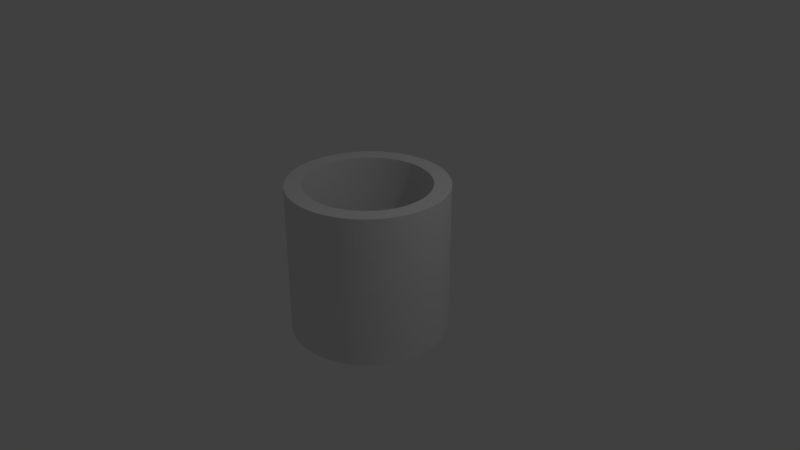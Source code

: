 # Source: Cylinder.blend  (saved by Blender 2.79.0; exported with 4.5.12 LTS)
import bpy
from mathutils import Matrix  # noqa: F401  (used for matrix-valued properties, if any)

bpy.ops.wm.read_factory_settings(use_empty=True)
scene = bpy.context.scene
scene.name = 'Scene'

# ---- collections
col_collection_1 = bpy.data.collections.new('Collection 1'); scene.collection.children.link(col_collection_1)

# ---- world
world_world = bpy.data.worlds.new('World'); scene.world = world_world
world_world.color = (0.05088, 0.05088, 0.05088)
world_world.use_sun_shadow = False
world_world.sun_shadow_jitter_overblur = 0.0
world_world.cycles.sampling_method = 'MANUAL'

# ---- cameras
cam_camera = bpy.data.cameras.new('Camera')
cam_camera.clip_end = 100.0
cam_camera.lens = 35.0
cam_camera.sensor_width = 32.0
cam_camera.sensor_height = 18.0
cam_camera.ortho_scale = 7.314
cam_camera.dof.focus_distance = 0.0
cam_camera.dof.aperture_fstop = 128.0

# ---- lights
light_lamp = bpy.data.lights.new('Lamp', 'POINT')
light_lamp.transmission_factor = 0.0
light_lamp.cutoff_distance = 30.0
light_lamp.energy = 100.0
light_lamp.shadow_buffer_clip_start = 1.001
light_lamp.shadow_soft_size = 0.1
light_lamp.shadow_maximum_resolution = 0.006
light_lamp.use_absolute_resolution = True

# ---- meshes
me_cylinder = bpy.data.meshes.new('Cylinder')
me_cylinder.from_pydata([(0.0, 1.04, -1.0), (0.0, 1.04, 1.0), (0.0653, 1.038, -1.0), (0.0653, 1.038, 1.0), (0.1303, 1.032, -1.0), (0.1303, 1.032, 1.0), (0.1949, 1.022, -1.0), (0.1949, 1.022, 1.0), (0.2586, 1.007, -1.0), (0.2586, 1.007, 1.0), (0.3214, 0.9891, -1.0), (0.3214, 0.9891, 1.0), (0.3828, 0.967, -1.0), (0.3828, 0.967, 1.0), (0.4428, 0.941, -1.0), (0.4428, 0.941, 1.0), (0.501, 0.9114, -1.0), (0.501, 0.9114, 1.0), (0.5573, 0.8781, -1.0), (0.5573, 0.8781, 1.0), (0.6113, 0.8414, -1.0), (0.6113, 0.8414, 1.0), (0.6629, 0.8013, -1.0), (0.6629, 0.8013, 1.0), (0.7119, 0.7581, -1.0), (0.7119, 0.7581, 1.0), (0.7581, 0.7119, -1.0), (0.7581, 0.7119, 1.0), (0.8013, 0.6629, -1.0), (0.8013, 0.6629, 1.0), (0.8414, 0.6113, -1.0), (0.8414, 0.6113, 1.0), (0.8781, 0.5573, -1.0), (0.8781, 0.5573, 1.0), (0.9114, 0.501, -1.0), (0.9114, 0.501, 1.0), (0.941, 0.4428, -1.0), (0.941, 0.4428, 1.0), (0.967, 0.3828, -1.0), (0.967, 0.3828, 1.0), (0.9891, 0.3214, -1.0), (0.9891, 0.3214, 1.0), (1.007, 0.2586, -1.0), (1.007, 0.2586, 1.0), (1.022, 0.1949, -1.0), (1.022, 0.1949, 1.0), (1.032, 0.1303, -1.0), (1.032, 0.1303, 1.0), (1.038, 0.0653, -1.0), (1.038, 0.0653, 1.0), (1.04, -4.174e-07, -1.0), (1.04, -4.174e-07, 1.0), (1.038, -0.0653, -1.0), (1.038, -0.0653, 1.0), (1.032, -0.1303, -1.0), (1.032, -0.1303, 1.0), (1.022, -0.1949, -1.0), (1.022, -0.1949, 1.0), (1.007, -0.2586, -1.0), (1.007, -0.2586, 1.0), (0.9891, -0.3214, -1.0), (0.9891, -0.3214, 1.0), (0.967, -0.3829, -1.0), (0.967, -0.3829, 1.0), (0.941, -0.4428, -1.0), (0.941, -0.4428, 1.0), (0.9114, -0.501, -1.0), (0.9114, -0.501, 1.0), (0.8781, -0.5573, -1.0), (0.8781, -0.5573, 1.0), (0.8414, -0.6113, -1.0), (0.8414, -0.6113, 1.0), (0.8013, -0.6629, -1.0), (0.8013, -0.6629, 1.0), (0.7581, -0.7119, -1.0), (0.7581, -0.7119, 1.0), (0.7119, -0.7581, -1.0), (0.7119, -0.7581, 1.0), (0.6629, -0.8013, -1.0), (0.6629, -0.8013, 1.0), (0.6113, -0.8414, -1.0), (0.6113, -0.8414, 1.0), (0.5573, -0.8781, -1.0), (0.5573, -0.8781, 1.0), (0.501, -0.9114, -1.0), (0.501, -0.9114, 1.0), (0.4428, -0.941, -1.0), (0.4428, -0.941, 1.0), (0.3828, -0.967, -1.0), (0.3828, -0.967, 1.0), (0.3214, -0.9891, -1.0), (0.3214, -0.9891, 1.0), (0.2586, -1.007, -1.0), (0.2586, -1.007, 1.0), (0.1949, -1.022, -1.0), (0.1949, -1.022, 1.0), (0.1303, -1.032, -1.0), (0.1303, -1.032, 1.0), (0.0653, -1.038, -1.0), (0.0653, -1.038, 1.0), (-1.083e-06, -1.04, -1.0), (-1.083e-06, -1.04, 1.0), (-0.0653, -1.038, -1.0), (-0.0653, -1.038, 1.0), (-0.1303, -1.032, -1.0), (-0.1303, -1.032, 1.0), (-0.1949, -1.022, -1.0), (-0.1949, -1.022, 1.0), (-0.2586, -1.007, -1.0), (-0.2586, -1.007, 1.0), (-0.3214, -0.9891, -1.0), (-0.3214, -0.9891, 1.0), (-0.3829, -0.967, -1.0), (-0.3829, -0.967, 1.0), (-0.4428, -0.941, -1.0), (-0.4428, -0.941, 1.0), (-0.501, -0.9114, -1.0), (-0.501, -0.9114, 1.0), (-0.5573, -0.8781, -1.0), (-0.5573, -0.8781, 1.0), (-0.6113, -0.8414, -1.0), (-0.6113, -0.8414, 1.0), (-0.6629, -0.8013, -1.0), (-0.6629, -0.8013, 1.0), (-0.7119, -0.7581, -1.0), (-0.7119, -0.7581, 1.0), (-0.7581, -0.7119, -1.0), (-0.7581, -0.7119, 1.0), (-0.8013, -0.6629, -1.0), (-0.8013, -0.6629, 1.0), (-0.8414, -0.6113, -1.0), (-0.8414, -0.6113, 1.0), (-0.8781, -0.5573, -1.0), (-0.8781, -0.5573, 1.0), (-0.9114, -0.501, -1.0), (-0.9114, -0.501, 1.0), (-0.941, -0.4428, -1.0), (-0.941, -0.4428, 1.0), (-0.967, -0.3828, -1.0), (-0.967, -0.3828, 1.0), (-0.9891, -0.3214, -1.0), (-0.9891, -0.3214, 1.0), (-1.007, -0.2586, -1.0), (-1.007, -0.2586, 1.0), (-1.022, -0.1949, -1.0), (-1.022, -0.1949, 1.0), (-1.032, -0.1303, -1.0), (-1.032, -0.1303, 1.0), (-1.038, -0.0653, -1.0), (-1.038, -0.0653, 1.0), (-1.04, 1.5e-06, -1.0), (-1.04, 1.5e-06, 1.0), (-1.038, 0.0653, -1.0), (-1.038, 0.0653, 1.0), (-1.032, 0.1303, -1.0), (-1.032, 0.1303, 1.0), (-1.022, 0.1949, -1.0), (-1.022, 0.1949, 1.0), (-1.007, 0.2586, -1.0), (-1.007, 0.2586, 1.0), (-0.9891, 0.3214, -1.0), (-0.9891, 0.3214, 1.0), (-0.967, 0.3829, -1.0), (-0.967, 0.3829, 1.0), (-0.941, 0.4428, -1.0), (-0.941, 0.4428, 1.0), (-0.9114, 0.501, -1.0), (-0.9114, 0.501, 1.0), (-0.8781, 0.5573, -1.0), (-0.8781, 0.5573, 1.0), (-0.8414, 0.6113, -1.0), (-0.8414, 0.6113, 1.0), (-0.8013, 0.6629, -1.0), (-0.8013, 0.6629, 1.0), (-0.7581, 0.7119, -1.0), (-0.7581, 0.7119, 1.0), (-0.7119, 0.7581, -1.0), (-0.7119, 0.7581, 1.0), (-0.6629, 0.8013, -1.0), (-0.6629, 0.8013, 1.0), (-0.6113, 0.8414, -1.0), (-0.6113, 0.8414, 1.0), (-0.5573, 0.8781, -1.0), (-0.5573, 0.8781, 1.0), (-0.501, 0.9114, -1.0), (-0.501, 0.9114, 1.0), (-0.4428, 0.941, -1.0), (-0.4428, 0.941, 1.0), (-0.3828, 0.967, -1.0), (-0.3828, 0.967, 1.0), (-0.3214, 0.9891, -1.0), (-0.3214, 0.9891, 1.0), (-0.2586, 1.007, -1.0), (-0.2586, 1.007, 1.0), (-0.1949, 1.022, -1.0), (-0.1949, 1.022, 1.0), (-0.1303, 1.032, -1.0), (-0.1303, 1.032, 1.0), (-0.0653, 1.038, -1.0), (-0.0653, 1.038, 1.0)], [], [(0, 1, 3, 2), (2, 3, 5, 4), (4, 5, 7, 6), (6, 7, 9, 8), (8, 9, 11, 10), (10, 11, 13, 12), (12, 13, 15, 14), (14, 15, 17, 16), (16, 17, 19, 18), (18, 19, 21, 20), (20, 21, 23, 22), (22, 23, 25, 24), (24, 25, 27, 26), (26, 27, 29, 28), (28, 29, 31, 30), (30, 31, 33, 32), (32, 33, 35, 34), (34, 35, 37, 36), (36, 37, 39, 38), (38, 39, 41, 40), (40, 41, 43, 42), (42, 43, 45, 44), (44, 45, 47, 46), (46, 47, 49, 48), (48, 49, 51, 50), (50, 51, 53, 52), (52, 53, 55, 54), (54, 55, 57, 56), (56, 57, 59, 58), (58, 59, 61, 60), (60, 61, 63, 62), (62, 63, 65, 64), (64, 65, 67, 66), (66, 67, 69, 68), (68, 69, 71, 70), (70, 71, 73, 72), (72, 73, 75, 74), (74, 75, 77, 76), (76, 77, 79, 78), (78, 79, 81, 80), (80, 81, 83, 82), (82, 83, 85, 84), (84, 85, 87, 86), (86, 87, 89, 88), (88, 89, 91, 90), (90, 91, 93, 92), (92, 93, 95, 94), (94, 95, 97, 96), (96, 97, 99, 98), (98, 99, 101, 100), (100, 101, 103, 102), (102, 103, 105, 104), (104, 105, 107, 106), (106, 107, 109, 108), (108, 109, 111, 110), (110, 111, 113, 112), (112, 113, 115, 114), (114, 115, 117, 116), (116, 117, 119, 118), (118, 119, 121, 120), (120, 121, 123, 122), (122, 123, 125, 124), (124, 125, 127, 126), (126, 127, 129, 128), (128, 129, 131, 130), (130, 131, 133, 132), (132, 133, 135, 134), (134, 135, 137, 136), (136, 137, 139, 138), (138, 139, 141, 140), (140, 141, 143, 142), (142, 143, 145, 144), (144, 145, 147, 146), (146, 147, 149, 148), (148, 149, 151, 150), (150, 151, 153, 152), (152, 153, 155, 154), (154, 155, 157, 156), (156, 157, 159, 158), (158, 159, 161, 160), (160, 161, 163, 162), (162, 163, 165, 164), (164, 165, 167, 166), (166, 167, 169, 168), (168, 169, 171, 170), (170, 171, 173, 172), (172, 173, 175, 174), (174, 175, 177, 176), (176, 177, 179, 178), (178, 179, 181, 180), (180, 181, 183, 182), (182, 183, 185, 184), (184, 185, 187, 186), (186, 187, 189, 188), (188, 189, 191, 190), (190, 191, 193, 192), (192, 193, 195, 194), (194, 195, 197, 196), (196, 197, 199, 198), (198, 199, 1, 0)])
me_cylinder.use_remesh_preserve_volume = False
me_cylinder.use_remesh_preserve_attributes = False
me_cylinder.use_mirror_vertex_groups = False
me_cylinder.update()

# ---- objects
ob_cylinder = bpy.data.objects.new('Cylinder', me_cylinder)
ob_lamp = bpy.data.objects.new('Lamp', light_lamp)
ob_camera = bpy.data.objects.new('Camera', cam_camera)

# ---- transforms, parenting, visibility, modifiers, constraints
ob_cylinder.location = (0.0, 0.0, 0.0)
ob_cylinder.lineart.crease_threshold = 0.0
_m = ob_cylinder.modifiers.new('Solidify', 'SOLIDIFY')
_m.thickness = 0.222
_m.nonmanifold_thickness_mode = 'FIXED'
_m.nonmanifold_merge_threshold = 0.0003
ob_lamp.location = (4.076, 1.005, 5.904)
ob_lamp.rotation_euler = (0.6503, 0.05522, 1.866)
ob_lamp.lock_rotations_4d = False
ob_lamp.empty_display_type = 'ARROWS'
ob_lamp.color = (0.0, 0.0, 0.0, 0.0)
ob_lamp.lineart.crease_threshold = 0.0
ob_camera.location = (7.481, -6.508, 5.344)
ob_camera.rotation_euler = (1.109, 0.0, 0.8149)
ob_camera.lock_rotations_4d = False
ob_camera.empty_display_type = 'ARROWS'
ob_camera.color = (0.0, 0.0, 0.0, 0.0)
ob_camera.display_type = 'WIRE'
ob_camera.lineart.crease_threshold = 0.0

# ---- collection membership
col_collection_1.objects.link(ob_cylinder)
col_collection_1.objects.link(ob_lamp)
col_collection_1.objects.link(ob_camera)

# ---- scene / render settings (as saved in the file)
scene.camera = ob_camera
scene.frame_start = 1; scene.frame_end = 250; scene.frame_set(1)
scene.render.engine = 'BLENDER_EEVEE_NEXT'
scene.render.resolution_percentage = 50
scene.render.dither_intensity = 0.0
scene.cycles.use_denoising = False
scene.cycles.samples = 128
scene.cycles.sampling_pattern = 'TABULATED_SOBOL'
scene.cycles.use_adaptive_sampling = False
scene.cycles.use_light_tree = False
scene.cycles.blur_glossy = 0.0
scene.cycles.sample_clamp_indirect = 0.0
scene.view_settings.view_transform = 'Standard'
bpy.context.view_layer.update()
